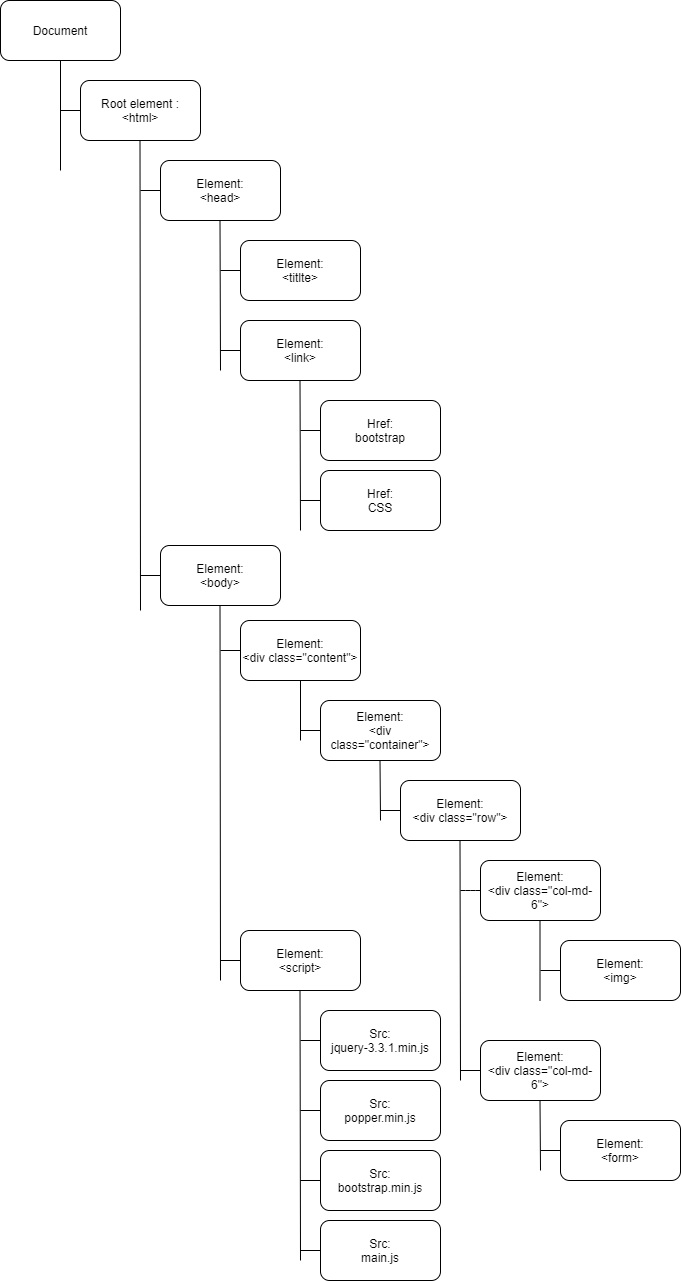

The diagram above was exported from draw.io. Its source (the exported page's mxGraphModel, read from the mxfile embedded in the PNG):
<mxGraphModel dx="1278" dy="607" grid="1" gridSize="10" guides="1" tooltips="1" connect="1" arrows="1" fold="1" page="1" pageScale="1" pageWidth="827" pageHeight="1169" math="0" shadow="0">
  <root>
    <mxCell id="0" />
    <mxCell id="1" parent="0" />
    <mxCell id="0On3uDOPi-6ObsrTcEaG-1" value="Document" style="rounded=1;whiteSpace=wrap;html=1;" parent="1" vertex="1">
      <mxGeometry x="40" y="40" width="120" height="60" as="geometry" />
    </mxCell>
    <mxCell id="0On3uDOPi-6ObsrTcEaG-2" value="Root element :&lt;br&gt;&amp;lt;html&amp;gt;" style="rounded=1;whiteSpace=wrap;html=1;" parent="1" vertex="1">
      <mxGeometry x="120" y="120" width="120" height="60" as="geometry" />
    </mxCell>
    <mxCell id="0On3uDOPi-6ObsrTcEaG-3" value="Element:&lt;br&gt;&amp;lt;titlte&amp;gt;" style="rounded=1;whiteSpace=wrap;html=1;" parent="1" vertex="1">
      <mxGeometry x="280" y="280" width="120" height="60" as="geometry" />
    </mxCell>
    <mxCell id="0On3uDOPi-6ObsrTcEaG-4" value="Element:&lt;br&gt;&amp;lt;head&amp;gt;" style="rounded=1;whiteSpace=wrap;html=1;" parent="1" vertex="1">
      <mxGeometry x="200" y="200" width="120" height="60" as="geometry" />
    </mxCell>
    <mxCell id="0On3uDOPi-6ObsrTcEaG-5" value="Element:&lt;br&gt;&amp;lt;body&amp;gt;" style="rounded=1;whiteSpace=wrap;html=1;" parent="1" vertex="1">
      <mxGeometry x="200" y="585" width="120" height="60" as="geometry" />
    </mxCell>
    <mxCell id="0On3uDOPi-6ObsrTcEaG-6" value="Element:&lt;br&gt;&amp;lt;link&amp;gt;" style="rounded=1;whiteSpace=wrap;html=1;" parent="1" vertex="1">
      <mxGeometry x="280" y="360" width="120" height="60" as="geometry" />
    </mxCell>
    <mxCell id="0On3uDOPi-6ObsrTcEaG-7" value="Element:&lt;br&gt;&amp;lt;script&amp;gt;" style="rounded=1;whiteSpace=wrap;html=1;" parent="1" vertex="1">
      <mxGeometry x="280" y="970" width="120" height="60" as="geometry" />
    </mxCell>
    <mxCell id="0On3uDOPi-6ObsrTcEaG-8" value="Href:&lt;br&gt;bootstrap" style="rounded=1;whiteSpace=wrap;html=1;" parent="1" vertex="1">
      <mxGeometry x="360" y="440" width="120" height="60" as="geometry" />
    </mxCell>
    <mxCell id="0On3uDOPi-6ObsrTcEaG-9" value="Href:&lt;br&gt;CSS" style="rounded=1;whiteSpace=wrap;html=1;" parent="1" vertex="1">
      <mxGeometry x="360" y="510" width="120" height="60" as="geometry" />
    </mxCell>
    <mxCell id="0On3uDOPi-6ObsrTcEaG-10" value="" style="endArrow=none;html=1;entryX=0.5;entryY=1;entryDx=0;entryDy=0;" parent="1" target="0On3uDOPi-6ObsrTcEaG-1" edge="1">
      <mxGeometry width="50" height="50" relative="1" as="geometry">
        <mxPoint x="100" y="210" as="sourcePoint" />
        <mxPoint x="160" y="250" as="targetPoint" />
      </mxGeometry>
    </mxCell>
    <mxCell id="0On3uDOPi-6ObsrTcEaG-11" value="" style="endArrow=none;html=1;exitX=0;exitY=0.5;exitDx=0;exitDy=0;" parent="1" source="0On3uDOPi-6ObsrTcEaG-2" edge="1">
      <mxGeometry width="50" height="50" relative="1" as="geometry">
        <mxPoint x="110" y="220" as="sourcePoint" />
        <mxPoint x="100" y="150" as="targetPoint" />
      </mxGeometry>
    </mxCell>
    <mxCell id="0On3uDOPi-6ObsrTcEaG-12" value="" style="endArrow=none;html=1;entryX=0.5;entryY=1;entryDx=0;entryDy=0;" parent="1" edge="1">
      <mxGeometry width="50" height="50" relative="1" as="geometry">
        <mxPoint x="180" y="650" as="sourcePoint" />
        <mxPoint x="179.5" y="180" as="targetPoint" />
      </mxGeometry>
    </mxCell>
    <mxCell id="0On3uDOPi-6ObsrTcEaG-13" value="" style="endArrow=none;html=1;exitX=0;exitY=0.5;exitDx=0;exitDy=0;" parent="1" source="0On3uDOPi-6ObsrTcEaG-4" edge="1">
      <mxGeometry width="50" height="50" relative="1" as="geometry">
        <mxPoint x="130" y="160" as="sourcePoint" />
        <mxPoint x="180" y="230" as="targetPoint" />
      </mxGeometry>
    </mxCell>
    <mxCell id="0On3uDOPi-6ObsrTcEaG-14" value="" style="endArrow=none;html=1;entryX=0;entryY=0.5;entryDx=0;entryDy=0;" parent="1" target="0On3uDOPi-6ObsrTcEaG-5" edge="1">
      <mxGeometry width="50" height="50" relative="1" as="geometry">
        <mxPoint x="180" y="615" as="sourcePoint" />
        <mxPoint x="190" y="240" as="targetPoint" />
      </mxGeometry>
    </mxCell>
    <mxCell id="0On3uDOPi-6ObsrTcEaG-15" value="" style="endArrow=none;html=1;entryX=0.5;entryY=1;entryDx=0;entryDy=0;" parent="1" edge="1">
      <mxGeometry width="50" height="50" relative="1" as="geometry">
        <mxPoint x="260" y="410" as="sourcePoint" />
        <mxPoint x="259.5" y="260" as="targetPoint" />
      </mxGeometry>
    </mxCell>
    <mxCell id="0On3uDOPi-6ObsrTcEaG-16" value="" style="endArrow=none;html=1;entryX=0;entryY=0.5;entryDx=0;entryDy=0;" parent="1" target="0On3uDOPi-6ObsrTcEaG-3" edge="1">
      <mxGeometry width="50" height="50" relative="1" as="geometry">
        <mxPoint x="260" y="310" as="sourcePoint" />
        <mxPoint x="210" y="625" as="targetPoint" />
      </mxGeometry>
    </mxCell>
    <mxCell id="0On3uDOPi-6ObsrTcEaG-17" value="" style="endArrow=none;html=1;exitX=0;exitY=0.5;exitDx=0;exitDy=0;" parent="1" source="0On3uDOPi-6ObsrTcEaG-6" edge="1">
      <mxGeometry width="50" height="50" relative="1" as="geometry">
        <mxPoint x="270" y="320" as="sourcePoint" />
        <mxPoint x="260" y="390" as="targetPoint" />
      </mxGeometry>
    </mxCell>
    <mxCell id="0On3uDOPi-6ObsrTcEaG-18" value="" style="endArrow=none;html=1;entryX=0.5;entryY=1;entryDx=0;entryDy=0;" parent="1" edge="1">
      <mxGeometry width="50" height="50" relative="1" as="geometry">
        <mxPoint x="340" y="570" as="sourcePoint" />
        <mxPoint x="339.5" y="420" as="targetPoint" />
      </mxGeometry>
    </mxCell>
    <mxCell id="0On3uDOPi-6ObsrTcEaG-19" value="" style="endArrow=none;html=1;exitX=0;exitY=0.5;exitDx=0;exitDy=0;" parent="1" source="0On3uDOPi-6ObsrTcEaG-8" edge="1">
      <mxGeometry width="50" height="50" relative="1" as="geometry">
        <mxPoint x="290" y="400" as="sourcePoint" />
        <mxPoint x="340" y="470" as="targetPoint" />
      </mxGeometry>
    </mxCell>
    <mxCell id="0On3uDOPi-6ObsrTcEaG-21" value="" style="endArrow=none;html=1;exitX=0;exitY=0.5;exitDx=0;exitDy=0;" parent="1" source="0On3uDOPi-6ObsrTcEaG-9" edge="1">
      <mxGeometry width="50" height="50" relative="1" as="geometry">
        <mxPoint x="370" y="480" as="sourcePoint" />
        <mxPoint x="340" y="540" as="targetPoint" />
      </mxGeometry>
    </mxCell>
    <mxCell id="0On3uDOPi-6ObsrTcEaG-22" value="" style="endArrow=none;html=1;entryX=0.5;entryY=1;entryDx=0;entryDy=0;" parent="1" edge="1">
      <mxGeometry width="50" height="50" relative="1" as="geometry">
        <mxPoint x="260" y="1020" as="sourcePoint" />
        <mxPoint x="259.5" y="645" as="targetPoint" />
      </mxGeometry>
    </mxCell>
    <mxCell id="0On3uDOPi-6ObsrTcEaG-23" value="" style="endArrow=none;html=1;entryX=0;entryY=0.5;entryDx=0;entryDy=0;" parent="1" target="0On3uDOPi-6ObsrTcEaG-7" edge="1">
      <mxGeometry width="50" height="50" relative="1" as="geometry">
        <mxPoint x="260" y="1000" as="sourcePoint" />
        <mxPoint x="350" y="720" as="targetPoint" />
      </mxGeometry>
    </mxCell>
    <mxCell id="0On3uDOPi-6ObsrTcEaG-24" value="Src:&lt;br&gt;jquery-3.3.1.min.js" style="rounded=1;whiteSpace=wrap;html=1;" parent="1" vertex="1">
      <mxGeometry x="360" y="1050" width="120" height="60" as="geometry" />
    </mxCell>
    <mxCell id="0On3uDOPi-6ObsrTcEaG-25" value="Src:&lt;br&gt;popper.min.js" style="rounded=1;whiteSpace=wrap;html=1;" parent="1" vertex="1">
      <mxGeometry x="360" y="1120" width="120" height="60" as="geometry" />
    </mxCell>
    <mxCell id="0On3uDOPi-6ObsrTcEaG-26" value="Src:&lt;br&gt;bootstrap.min.js" style="rounded=1;whiteSpace=wrap;html=1;" parent="1" vertex="1">
      <mxGeometry x="360" y="1190" width="120" height="60" as="geometry" />
    </mxCell>
    <mxCell id="0On3uDOPi-6ObsrTcEaG-27" value="Src:&lt;br&gt;main.js" style="rounded=1;whiteSpace=wrap;html=1;" parent="1" vertex="1">
      <mxGeometry x="360" y="1260" width="120" height="60" as="geometry" />
    </mxCell>
    <mxCell id="0On3uDOPi-6ObsrTcEaG-28" value="" style="endArrow=none;html=1;entryX=0.5;entryY=1;entryDx=0;entryDy=0;" parent="1" edge="1">
      <mxGeometry width="50" height="50" relative="1" as="geometry">
        <mxPoint x="340" y="1300" as="sourcePoint" />
        <mxPoint x="339.5" y="1030" as="targetPoint" />
      </mxGeometry>
    </mxCell>
    <mxCell id="0On3uDOPi-6ObsrTcEaG-29" value="" style="endArrow=none;html=1;entryX=0;entryY=0.5;entryDx=0;entryDy=0;" parent="1" target="0On3uDOPi-6ObsrTcEaG-27" edge="1">
      <mxGeometry width="50" height="50" relative="1" as="geometry">
        <mxPoint x="340" y="1290" as="sourcePoint" />
        <mxPoint x="290" y="1010" as="targetPoint" />
      </mxGeometry>
    </mxCell>
    <mxCell id="0On3uDOPi-6ObsrTcEaG-30" value="" style="endArrow=none;html=1;entryX=0;entryY=0.5;entryDx=0;entryDy=0;" parent="1" target="0On3uDOPi-6ObsrTcEaG-24" edge="1">
      <mxGeometry width="50" height="50" relative="1" as="geometry">
        <mxPoint x="340" y="1080" as="sourcePoint" />
        <mxPoint x="370" y="1300" as="targetPoint" />
      </mxGeometry>
    </mxCell>
    <mxCell id="0On3uDOPi-6ObsrTcEaG-31" value="" style="endArrow=none;html=1;entryX=0;entryY=0.5;entryDx=0;entryDy=0;" parent="1" target="0On3uDOPi-6ObsrTcEaG-26" edge="1">
      <mxGeometry width="50" height="50" relative="1" as="geometry">
        <mxPoint x="340" y="1220" as="sourcePoint" />
        <mxPoint x="370" y="1090" as="targetPoint" />
      </mxGeometry>
    </mxCell>
    <mxCell id="0On3uDOPi-6ObsrTcEaG-32" value="" style="endArrow=none;html=1;entryX=0;entryY=0.5;entryDx=0;entryDy=0;" parent="1" target="0On3uDOPi-6ObsrTcEaG-25" edge="1">
      <mxGeometry width="50" height="50" relative="1" as="geometry">
        <mxPoint x="340" y="1150" as="sourcePoint" />
        <mxPoint x="370" y="1230" as="targetPoint" />
      </mxGeometry>
    </mxCell>
    <mxCell id="0On3uDOPi-6ObsrTcEaG-33" value="Element:&lt;br&gt;&amp;lt;div class=&quot;content&quot;&amp;gt;" style="rounded=1;whiteSpace=wrap;html=1;" parent="1" vertex="1">
      <mxGeometry x="280" y="660" width="120" height="60" as="geometry" />
    </mxCell>
    <mxCell id="0On3uDOPi-6ObsrTcEaG-34" value="" style="endArrow=none;html=1;entryX=0;entryY=0.5;entryDx=0;entryDy=0;" parent="1" target="0On3uDOPi-6ObsrTcEaG-33" edge="1">
      <mxGeometry width="50" height="50" relative="1" as="geometry">
        <mxPoint x="260" y="690" as="sourcePoint" />
        <mxPoint x="290" y="770" as="targetPoint" />
      </mxGeometry>
    </mxCell>
    <mxCell id="RFhncIZer3oDrEYg6Bd0-1" value="Element:&lt;br&gt;&amp;lt;div class=&quot;container&quot;&amp;gt;" style="rounded=1;whiteSpace=wrap;html=1;" vertex="1" parent="1">
      <mxGeometry x="360" y="740" width="120" height="60" as="geometry" />
    </mxCell>
    <mxCell id="RFhncIZer3oDrEYg6Bd0-2" value="Element:&lt;br&gt;&amp;lt;div class=&quot;row&quot;&amp;gt;" style="rounded=1;whiteSpace=wrap;html=1;" vertex="1" parent="1">
      <mxGeometry x="440" y="820" width="120" height="60" as="geometry" />
    </mxCell>
    <mxCell id="RFhncIZer3oDrEYg6Bd0-3" value="" style="endArrow=none;html=1;entryX=0.5;entryY=1;entryDx=0;entryDy=0;" edge="1" parent="1" target="0On3uDOPi-6ObsrTcEaG-33">
      <mxGeometry width="50" height="50" relative="1" as="geometry">
        <mxPoint x="340" y="780" as="sourcePoint" />
        <mxPoint x="320" y="760" as="targetPoint" />
      </mxGeometry>
    </mxCell>
    <mxCell id="RFhncIZer3oDrEYg6Bd0-4" value="" style="endArrow=none;html=1;entryX=0.5;entryY=1;entryDx=0;entryDy=0;" edge="1" parent="1">
      <mxGeometry width="50" height="50" relative="1" as="geometry">
        <mxPoint x="420" y="860" as="sourcePoint" />
        <mxPoint x="419.5" y="800" as="targetPoint" />
      </mxGeometry>
    </mxCell>
    <mxCell id="RFhncIZer3oDrEYg6Bd0-5" value="" style="endArrow=none;html=1;entryX=0.5;entryY=1;entryDx=0;entryDy=0;" edge="1" parent="1">
      <mxGeometry width="50" height="50" relative="1" as="geometry">
        <mxPoint x="500" y="1120" as="sourcePoint" />
        <mxPoint x="499.5" y="880" as="targetPoint" />
      </mxGeometry>
    </mxCell>
    <mxCell id="RFhncIZer3oDrEYg6Bd0-6" value="Element:&lt;br&gt;&amp;lt;div class=&quot;col-md-6&quot;&amp;gt;" style="rounded=1;whiteSpace=wrap;html=1;" vertex="1" parent="1">
      <mxGeometry x="520" y="900" width="120" height="60" as="geometry" />
    </mxCell>
    <mxCell id="RFhncIZer3oDrEYg6Bd0-7" value="Element:&lt;br&gt;&amp;lt;img&amp;gt;" style="rounded=1;whiteSpace=wrap;html=1;" vertex="1" parent="1">
      <mxGeometry x="600" y="980" width="120" height="60" as="geometry" />
    </mxCell>
    <mxCell id="RFhncIZer3oDrEYg6Bd0-8" value="Element:&lt;br&gt;&amp;lt;div class=&quot;col-md-6&quot;&amp;gt;" style="rounded=1;whiteSpace=wrap;html=1;" vertex="1" parent="1">
      <mxGeometry x="520" y="1080" width="120" height="60" as="geometry" />
    </mxCell>
    <mxCell id="RFhncIZer3oDrEYg6Bd0-9" value="Element:&lt;br&gt;&amp;lt;form&amp;gt;" style="rounded=1;whiteSpace=wrap;html=1;" vertex="1" parent="1">
      <mxGeometry x="600" y="1160" width="120" height="60" as="geometry" />
    </mxCell>
    <mxCell id="RFhncIZer3oDrEYg6Bd0-10" value="" style="endArrow=none;html=1;entryX=0;entryY=0.5;entryDx=0;entryDy=0;" edge="1" parent="1" target="RFhncIZer3oDrEYg6Bd0-8">
      <mxGeometry width="50" height="50" relative="1" as="geometry">
        <mxPoint x="500" y="1110" as="sourcePoint" />
        <mxPoint x="370" y="1090" as="targetPoint" />
      </mxGeometry>
    </mxCell>
    <mxCell id="RFhncIZer3oDrEYg6Bd0-11" value="" style="endArrow=none;html=1;entryX=0;entryY=0.5;entryDx=0;entryDy=0;" edge="1" parent="1" target="RFhncIZer3oDrEYg6Bd0-6">
      <mxGeometry width="50" height="50" relative="1" as="geometry">
        <mxPoint x="500" y="930" as="sourcePoint" />
        <mxPoint x="530" y="1024" as="targetPoint" />
        <Array as="points">
          <mxPoint x="510" y="930" />
        </Array>
      </mxGeometry>
    </mxCell>
    <mxCell id="RFhncIZer3oDrEYg6Bd0-12" value="" style="endArrow=none;html=1;entryX=0.5;entryY=1;entryDx=0;entryDy=0;" edge="1" parent="1">
      <mxGeometry width="50" height="50" relative="1" as="geometry">
        <mxPoint x="579.5" y="1040" as="sourcePoint" />
        <mxPoint x="579.5" y="960" as="targetPoint" />
      </mxGeometry>
    </mxCell>
    <mxCell id="RFhncIZer3oDrEYg6Bd0-13" value="" style="endArrow=none;html=1;entryX=0.5;entryY=1;entryDx=0;entryDy=0;" edge="1" parent="1">
      <mxGeometry width="50" height="50" relative="1" as="geometry">
        <mxPoint x="580" y="1210" as="sourcePoint" />
        <mxPoint x="579.5" y="1140" as="targetPoint" />
      </mxGeometry>
    </mxCell>
    <mxCell id="RFhncIZer3oDrEYg6Bd0-14" value="" style="endArrow=none;html=1;entryX=0;entryY=0.5;entryDx=0;entryDy=0;" edge="1" parent="1" target="RFhncIZer3oDrEYg6Bd0-9">
      <mxGeometry width="50" height="50" relative="1" as="geometry">
        <mxPoint x="580" y="1190" as="sourcePoint" />
        <mxPoint x="530" y="1120" as="targetPoint" />
      </mxGeometry>
    </mxCell>
    <mxCell id="RFhncIZer3oDrEYg6Bd0-15" value="" style="endArrow=none;html=1;entryX=0;entryY=0.5;entryDx=0;entryDy=0;" edge="1" parent="1" target="RFhncIZer3oDrEYg6Bd0-7">
      <mxGeometry width="50" height="50" relative="1" as="geometry">
        <mxPoint x="580" y="1010" as="sourcePoint" />
        <mxPoint x="610" y="1200" as="targetPoint" />
      </mxGeometry>
    </mxCell>
    <mxCell id="RFhncIZer3oDrEYg6Bd0-16" value="" style="endArrow=none;html=1;entryX=0;entryY=0.5;entryDx=0;entryDy=0;" edge="1" parent="1" target="RFhncIZer3oDrEYg6Bd0-2">
      <mxGeometry width="50" height="50" relative="1" as="geometry">
        <mxPoint x="420" y="850" as="sourcePoint" />
        <mxPoint x="610" y="1020" as="targetPoint" />
      </mxGeometry>
    </mxCell>
    <mxCell id="RFhncIZer3oDrEYg6Bd0-17" value="" style="endArrow=none;html=1;exitX=0;exitY=0.5;exitDx=0;exitDy=0;" edge="1" parent="1" source="RFhncIZer3oDrEYg6Bd0-1">
      <mxGeometry width="50" height="50" relative="1" as="geometry">
        <mxPoint x="430" y="860" as="sourcePoint" />
        <mxPoint x="340" y="770" as="targetPoint" />
      </mxGeometry>
    </mxCell>
  </root>
</mxGraphModel>